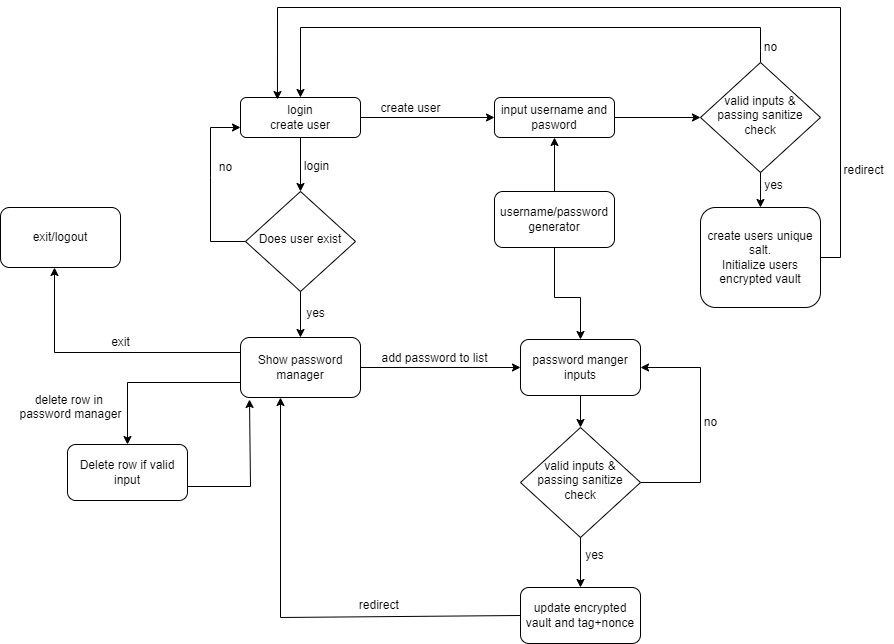

The diagram above was exported from draw.io. Its source (the exported page's mxGraphModel, read from the mxfile embedded in the PNG):
<mxGraphModel dx="2261" dy="1907" grid="1" gridSize="10" guides="1" tooltips="1" connect="1" arrows="1" fold="1" page="1" pageScale="1" pageWidth="827" pageHeight="1169" math="0" shadow="0">
  <root>
    <mxCell id="WIyWlLk6GJQsqaUBKTNV-0" />
    <mxCell id="WIyWlLk6GJQsqaUBKTNV-1" parent="WIyWlLk6GJQsqaUBKTNV-0" />
    <mxCell id="WIyWlLk6GJQsqaUBKTNV-3" value="&lt;div&gt;login&lt;div&gt;create user&lt;/div&gt;&lt;/div&gt;" style="rounded=1;whiteSpace=wrap;html=1;fontSize=12;glass=0;strokeWidth=1;shadow=0;" parent="WIyWlLk6GJQsqaUBKTNV-1" vertex="1">
      <mxGeometry x="-520" y="-110" width="120" height="40" as="geometry" />
    </mxCell>
    <mxCell id="5PD0dnW08N7NBjfCld5Z-15" style="edgeStyle=orthogonalEdgeStyle;rounded=0;orthogonalLoop=1;jettySize=auto;html=1;exitX=1;exitY=0.5;exitDx=0;exitDy=0;entryX=0;entryY=0.5;entryDx=0;entryDy=0;" parent="WIyWlLk6GJQsqaUBKTNV-1" source="5PD0dnW08N7NBjfCld5Z-0" target="5PD0dnW08N7NBjfCld5Z-12" edge="1">
      <mxGeometry relative="1" as="geometry" />
    </mxCell>
    <mxCell id="5PD0dnW08N7NBjfCld5Z-0" value="input username and&lt;div&gt;pasword&lt;/div&gt;" style="rounded=1;whiteSpace=wrap;html=1;fontSize=12;glass=0;strokeWidth=1;shadow=0;" parent="WIyWlLk6GJQsqaUBKTNV-1" vertex="1">
      <mxGeometry x="-266" y="-110" width="120" height="40" as="geometry" />
    </mxCell>
    <mxCell id="5PD0dnW08N7NBjfCld5Z-1" value="Does user exist" style="rhombus;whiteSpace=wrap;html=1;shadow=0;fontFamily=Helvetica;fontSize=12;align=center;strokeWidth=1;spacing=6;spacingTop=-4;" parent="WIyWlLk6GJQsqaUBKTNV-1" vertex="1">
      <mxGeometry x="-515" y="-16" width="110" height="100" as="geometry" />
    </mxCell>
    <mxCell id="5PD0dnW08N7NBjfCld5Z-38" style="edgeStyle=orthogonalEdgeStyle;rounded=0;orthogonalLoop=1;jettySize=auto;html=1;exitX=0.5;exitY=0;exitDx=0;exitDy=0;entryX=0.5;entryY=0;entryDx=0;entryDy=0;" parent="WIyWlLk6GJQsqaUBKTNV-1" source="5PD0dnW08N7NBjfCld5Z-12" target="WIyWlLk6GJQsqaUBKTNV-3" edge="1">
      <mxGeometry relative="1" as="geometry">
        <mxPoint y="-160" as="targetPoint" />
        <Array as="points">
          <mxPoint y="-180" />
          <mxPoint x="-460" y="-180" />
        </Array>
      </mxGeometry>
    </mxCell>
    <mxCell id="5PD0dnW08N7NBjfCld5Z-12" value="valid i&lt;span style=&quot;background-color: initial;&quot;&gt;nputs&amp;nbsp;&lt;/span&gt;&lt;span style=&quot;background-color: initial;&quot;&gt;&amp;amp; passing sanitize check&lt;/span&gt;" style="rhombus;whiteSpace=wrap;html=1;shadow=0;fontFamily=Helvetica;fontSize=12;align=center;strokeWidth=1;spacing=6;spacingTop=-4;" parent="WIyWlLk6GJQsqaUBKTNV-1" vertex="1">
      <mxGeometry x="-60" y="-145" width="120" height="110" as="geometry" />
    </mxCell>
    <mxCell id="5PD0dnW08N7NBjfCld5Z-27" style="edgeStyle=orthogonalEdgeStyle;rounded=0;orthogonalLoop=1;jettySize=auto;html=1;exitX=0.5;exitY=1;exitDx=0;exitDy=0;entryX=0.5;entryY=0;entryDx=0;entryDy=0;" parent="WIyWlLk6GJQsqaUBKTNV-1" source="5PD0dnW08N7NBjfCld5Z-12" target="5PD0dnW08N7NBjfCld5Z-25" edge="1">
      <mxGeometry relative="1" as="geometry" />
    </mxCell>
    <mxCell id="5PD0dnW08N7NBjfCld5Z-25" value="create users unique salt.&lt;div&gt;Initialize users encrypted vault&lt;/div&gt;" style="rounded=1;whiteSpace=wrap;html=1;fontSize=12;glass=0;strokeWidth=1;shadow=0;" parent="WIyWlLk6GJQsqaUBKTNV-1" vertex="1">
      <mxGeometry x="-60" width="120" height="100" as="geometry" />
    </mxCell>
    <mxCell id="5PD0dnW08N7NBjfCld5Z-33" value="&lt;font style=&quot;font-size: 12px;&quot;&gt;login&lt;/font&gt;" style="edgeLabel;html=1;align=center;verticalAlign=middle;resizable=0;points=[];" parent="WIyWlLk6GJQsqaUBKTNV-1" vertex="1" connectable="0">
      <mxGeometry x="-420" y="-40" as="geometry">
        <mxPoint x="-25" y="-2" as="offset" />
      </mxGeometry>
    </mxCell>
    <mxCell id="5PD0dnW08N7NBjfCld5Z-35" value="" style="endArrow=classic;html=1;rounded=0;exitX=1;exitY=0.5;exitDx=0;exitDy=0;entryX=0;entryY=0.5;entryDx=0;entryDy=0;" parent="WIyWlLk6GJQsqaUBKTNV-1" source="WIyWlLk6GJQsqaUBKTNV-3" target="5PD0dnW08N7NBjfCld5Z-0" edge="1">
      <mxGeometry width="50" height="50" relative="1" as="geometry">
        <mxPoint x="-170" y="80" as="sourcePoint" />
        <mxPoint x="-120" y="30" as="targetPoint" />
      </mxGeometry>
    </mxCell>
    <mxCell id="5PD0dnW08N7NBjfCld5Z-36" value="&lt;font style=&quot;font-size: 12px;&quot;&gt;create user&lt;/font&gt;" style="text;html=1;align=center;verticalAlign=middle;resizable=0;points=[];autosize=1;strokeColor=none;fillColor=none;" parent="WIyWlLk6GJQsqaUBKTNV-1" vertex="1">
      <mxGeometry x="-390" y="-114" width="80" height="30" as="geometry" />
    </mxCell>
    <mxCell id="5PD0dnW08N7NBjfCld5Z-39" value="no" style="text;html=1;align=center;verticalAlign=middle;resizable=0;points=[];autosize=1;strokeColor=none;fillColor=none;" parent="WIyWlLk6GJQsqaUBKTNV-1" vertex="1">
      <mxGeometry x="-10" y="-175" width="40" height="30" as="geometry" />
    </mxCell>
    <mxCell id="5PD0dnW08N7NBjfCld5Z-40" value="" style="endArrow=classic;html=1;rounded=0;exitX=1;exitY=0.5;exitDx=0;exitDy=0;entryX=0.308;entryY=0.05;entryDx=0;entryDy=0;entryPerimeter=0;" parent="WIyWlLk6GJQsqaUBKTNV-1" source="5PD0dnW08N7NBjfCld5Z-25" target="WIyWlLk6GJQsqaUBKTNV-3" edge="1">
      <mxGeometry width="50" height="50" relative="1" as="geometry">
        <mxPoint x="-170" y="80" as="sourcePoint" />
        <mxPoint x="-120" y="30" as="targetPoint" />
        <Array as="points">
          <mxPoint x="80" y="50" />
          <mxPoint x="80" y="-200" />
          <mxPoint x="-483" y="-200" />
        </Array>
      </mxGeometry>
    </mxCell>
    <mxCell id="5PD0dnW08N7NBjfCld5Z-41" value="yes" style="text;html=1;align=center;verticalAlign=middle;resizable=0;points=[];autosize=1;strokeColor=none;fillColor=none;" parent="WIyWlLk6GJQsqaUBKTNV-1" vertex="1">
      <mxGeometry x="-7" y="-37" width="40" height="30" as="geometry" />
    </mxCell>
    <mxCell id="5PD0dnW08N7NBjfCld5Z-44" value="" style="endArrow=classic;html=1;rounded=0;exitX=0.5;exitY=1;exitDx=0;exitDy=0;entryX=0.5;entryY=0;entryDx=0;entryDy=0;" parent="WIyWlLk6GJQsqaUBKTNV-1" source="WIyWlLk6GJQsqaUBKTNV-3" target="5PD0dnW08N7NBjfCld5Z-1" edge="1">
      <mxGeometry width="50" height="50" relative="1" as="geometry">
        <mxPoint x="-170" y="20" as="sourcePoint" />
        <mxPoint x="-120" y="-30" as="targetPoint" />
      </mxGeometry>
    </mxCell>
    <mxCell id="5PD0dnW08N7NBjfCld5Z-45" value="" style="edgeStyle=none;orthogonalLoop=1;jettySize=auto;html=1;rounded=0;entryX=0;entryY=0.75;entryDx=0;entryDy=0;exitX=0;exitY=0.5;exitDx=0;exitDy=0;" parent="WIyWlLk6GJQsqaUBKTNV-1" source="5PD0dnW08N7NBjfCld5Z-1" target="WIyWlLk6GJQsqaUBKTNV-3" edge="1">
      <mxGeometry width="100" relative="1" as="geometry">
        <mxPoint x="-520" y="30" as="sourcePoint" />
        <mxPoint x="-460" y="30" as="targetPoint" />
        <Array as="points">
          <mxPoint x="-550" y="34" />
          <mxPoint x="-550" y="-30" />
          <mxPoint x="-550" y="-80" />
        </Array>
      </mxGeometry>
    </mxCell>
    <mxCell id="5PD0dnW08N7NBjfCld5Z-46" value="&lt;font style=&quot;font-size: 12px;&quot;&gt;no&lt;/font&gt;" style="text;html=1;align=center;verticalAlign=middle;resizable=0;points=[];autosize=1;strokeColor=none;fillColor=none;" parent="WIyWlLk6GJQsqaUBKTNV-1" vertex="1">
      <mxGeometry x="-555" y="-55" width="40" height="30" as="geometry" />
    </mxCell>
    <mxCell id="5PD0dnW08N7NBjfCld5Z-50" value="Show password manager" style="rounded=1;whiteSpace=wrap;html=1;fontSize=12;glass=0;strokeWidth=1;shadow=0;" parent="WIyWlLk6GJQsqaUBKTNV-1" vertex="1">
      <mxGeometry x="-520" y="130" width="120" height="60" as="geometry" />
    </mxCell>
    <mxCell id="5PD0dnW08N7NBjfCld5Z-51" value="&lt;font style=&quot;font-size: 12px;&quot;&gt;yes&lt;/font&gt;" style="text;html=1;align=center;verticalAlign=middle;resizable=0;points=[];autosize=1;strokeColor=none;fillColor=none;" parent="WIyWlLk6GJQsqaUBKTNV-1" vertex="1">
      <mxGeometry x="-465" y="91" width="40" height="30" as="geometry" />
    </mxCell>
    <mxCell id="5PD0dnW08N7NBjfCld5Z-54" value="" style="edgeStyle=none;orthogonalLoop=1;jettySize=auto;html=1;rounded=0;exitX=1;exitY=0.5;exitDx=0;exitDy=0;" parent="WIyWlLk6GJQsqaUBKTNV-1" source="5PD0dnW08N7NBjfCld5Z-50" edge="1">
      <mxGeometry width="100" relative="1" as="geometry">
        <mxPoint x="-380" y="180" as="sourcePoint" />
        <mxPoint x="-240" y="160" as="targetPoint" />
        <Array as="points" />
      </mxGeometry>
    </mxCell>
    <mxCell id="5PD0dnW08N7NBjfCld5Z-55" value="add password to list" style="text;html=1;align=center;verticalAlign=middle;resizable=0;points=[];autosize=1;strokeColor=none;fillColor=none;" parent="WIyWlLk6GJQsqaUBKTNV-1" vertex="1">
      <mxGeometry x="-391" y="136" width="130" height="30" as="geometry" />
    </mxCell>
    <mxCell id="5PD0dnW08N7NBjfCld5Z-56" value="username/&lt;span style=&quot;background-color: initial;&quot;&gt;password generator&lt;/span&gt;" style="rounded=1;whiteSpace=wrap;html=1;fontSize=12;glass=0;strokeWidth=1;shadow=0;" parent="WIyWlLk6GJQsqaUBKTNV-1" vertex="1">
      <mxGeometry x="-266" y="-16" width="120" height="56" as="geometry" />
    </mxCell>
    <mxCell id="5PD0dnW08N7NBjfCld5Z-57" value="" style="edgeStyle=none;orthogonalLoop=1;jettySize=auto;html=1;rounded=0;exitX=0.5;exitY=0;exitDx=0;exitDy=0;entryX=0.5;entryY=1;entryDx=0;entryDy=0;" parent="WIyWlLk6GJQsqaUBKTNV-1" source="5PD0dnW08N7NBjfCld5Z-56" target="5PD0dnW08N7NBjfCld5Z-0" edge="1">
      <mxGeometry width="100" relative="1" as="geometry">
        <mxPoint x="-200" y="-10" as="sourcePoint" />
        <mxPoint x="-200" y="-70" as="targetPoint" />
        <Array as="points" />
      </mxGeometry>
    </mxCell>
    <mxCell id="5PD0dnW08N7NBjfCld5Z-58" value="password manger inputs" style="rounded=1;whiteSpace=wrap;html=1;fontSize=12;glass=0;strokeWidth=1;shadow=0;" parent="WIyWlLk6GJQsqaUBKTNV-1" vertex="1">
      <mxGeometry x="-240" y="132" width="120" height="56" as="geometry" />
    </mxCell>
    <mxCell id="5PD0dnW08N7NBjfCld5Z-59" value="" style="edgeStyle=none;orthogonalLoop=1;jettySize=auto;html=1;rounded=0;exitX=0.5;exitY=1;exitDx=0;exitDy=0;entryX=0.5;entryY=0;entryDx=0;entryDy=0;" parent="WIyWlLk6GJQsqaUBKTNV-1" source="5PD0dnW08N7NBjfCld5Z-56" target="5PD0dnW08N7NBjfCld5Z-58" edge="1">
      <mxGeometry width="100" relative="1" as="geometry">
        <mxPoint x="-260" y="80" as="sourcePoint" />
        <mxPoint x="-160" y="80" as="targetPoint" />
        <Array as="points">
          <mxPoint x="-206" y="90" />
          <mxPoint x="-180" y="90" />
        </Array>
      </mxGeometry>
    </mxCell>
    <mxCell id="5PD0dnW08N7NBjfCld5Z-60" value="valid i&lt;span style=&quot;background-color: initial;&quot;&gt;nputs&amp;nbsp;&lt;/span&gt;&lt;span style=&quot;background-color: initial;&quot;&gt;&amp;amp; passing sanitize check&lt;/span&gt;" style="rhombus;whiteSpace=wrap;html=1;shadow=0;fontFamily=Helvetica;fontSize=12;align=center;strokeWidth=1;spacing=6;spacingTop=-4;" parent="WIyWlLk6GJQsqaUBKTNV-1" vertex="1">
      <mxGeometry x="-240" y="220" width="120" height="110" as="geometry" />
    </mxCell>
    <mxCell id="5PD0dnW08N7NBjfCld5Z-61" value="" style="edgeStyle=none;orthogonalLoop=1;jettySize=auto;html=1;rounded=0;exitX=0.5;exitY=1;exitDx=0;exitDy=0;entryX=0.5;entryY=0;entryDx=0;entryDy=0;" parent="WIyWlLk6GJQsqaUBKTNV-1" source="5PD0dnW08N7NBjfCld5Z-58" target="5PD0dnW08N7NBjfCld5Z-60" edge="1">
      <mxGeometry width="100" relative="1" as="geometry">
        <mxPoint x="-110" y="180" as="sourcePoint" />
        <mxPoint x="-10" y="180" as="targetPoint" />
        <Array as="points" />
      </mxGeometry>
    </mxCell>
    <mxCell id="5PD0dnW08N7NBjfCld5Z-62" value="yes" style="text;html=1;align=center;verticalAlign=middle;resizable=0;points=[];autosize=1;strokeColor=none;fillColor=none;" parent="WIyWlLk6GJQsqaUBKTNV-1" vertex="1">
      <mxGeometry x="-186" y="333" width="40" height="30" as="geometry" />
    </mxCell>
    <mxCell id="5PD0dnW08N7NBjfCld5Z-63" value="update encrypted vault and tag+nonce" style="rounded=1;whiteSpace=wrap;html=1;fontSize=12;glass=0;strokeWidth=1;shadow=0;" parent="WIyWlLk6GJQsqaUBKTNV-1" vertex="1">
      <mxGeometry x="-240" y="380" width="120" height="56" as="geometry" />
    </mxCell>
    <mxCell id="5PD0dnW08N7NBjfCld5Z-64" value="" style="edgeStyle=none;orthogonalLoop=1;jettySize=auto;html=1;rounded=0;exitX=0.5;exitY=1;exitDx=0;exitDy=0;entryX=0.5;entryY=0;entryDx=0;entryDy=0;" parent="WIyWlLk6GJQsqaUBKTNV-1" source="5PD0dnW08N7NBjfCld5Z-60" target="5PD0dnW08N7NBjfCld5Z-63" edge="1">
      <mxGeometry width="100" relative="1" as="geometry">
        <mxPoint x="-120" y="300" as="sourcePoint" />
        <mxPoint x="-20" y="300" as="targetPoint" />
        <Array as="points" />
      </mxGeometry>
    </mxCell>
    <mxCell id="5PD0dnW08N7NBjfCld5Z-65" value="&lt;font style=&quot;font-size: 12px;&quot;&gt;no&lt;/font&gt;" style="text;html=1;align=center;verticalAlign=middle;resizable=0;points=[];autosize=1;strokeColor=none;fillColor=none;" parent="WIyWlLk6GJQsqaUBKTNV-1" vertex="1">
      <mxGeometry x="-70" y="200" width="40" height="30" as="geometry" />
    </mxCell>
    <mxCell id="5PD0dnW08N7NBjfCld5Z-66" value="" style="edgeStyle=none;orthogonalLoop=1;jettySize=auto;html=1;rounded=0;exitX=1;exitY=0.5;exitDx=0;exitDy=0;entryX=1;entryY=0.5;entryDx=0;entryDy=0;" parent="WIyWlLk6GJQsqaUBKTNV-1" source="5PD0dnW08N7NBjfCld5Z-60" target="5PD0dnW08N7NBjfCld5Z-58" edge="1">
      <mxGeometry width="100" relative="1" as="geometry">
        <mxPoint x="-370" y="320" as="sourcePoint" />
        <mxPoint x="-270" y="320" as="targetPoint" />
        <Array as="points">
          <mxPoint x="-60" y="275" />
          <mxPoint x="-60" y="160" />
        </Array>
      </mxGeometry>
    </mxCell>
    <mxCell id="5PD0dnW08N7NBjfCld5Z-67" value="" style="edgeStyle=none;orthogonalLoop=1;jettySize=auto;html=1;rounded=0;exitX=0;exitY=0.5;exitDx=0;exitDy=0;" parent="WIyWlLk6GJQsqaUBKTNV-1" source="5PD0dnW08N7NBjfCld5Z-63" edge="1">
      <mxGeometry width="100" relative="1" as="geometry">
        <mxPoint x="-410" y="360" as="sourcePoint" />
        <mxPoint x="-480" y="190" as="targetPoint" />
        <Array as="points">
          <mxPoint x="-480" y="410" />
        </Array>
      </mxGeometry>
    </mxCell>
    <mxCell id="5PD0dnW08N7NBjfCld5Z-68" value="Delete row if valid input" style="rounded=1;whiteSpace=wrap;html=1;fontSize=12;glass=0;strokeWidth=1;shadow=0;" parent="WIyWlLk6GJQsqaUBKTNV-1" vertex="1">
      <mxGeometry x="-693" y="237" width="120" height="56" as="geometry" />
    </mxCell>
    <mxCell id="5PD0dnW08N7NBjfCld5Z-69" value="" style="edgeStyle=none;orthogonalLoop=1;jettySize=auto;html=1;rounded=0;exitX=0;exitY=0.75;exitDx=0;exitDy=0;entryX=0.5;entryY=0;entryDx=0;entryDy=0;" parent="WIyWlLk6GJQsqaUBKTNV-1" source="5PD0dnW08N7NBjfCld5Z-50" target="5PD0dnW08N7NBjfCld5Z-68" edge="1">
      <mxGeometry width="100" relative="1" as="geometry">
        <mxPoint x="-630" y="230" as="sourcePoint" />
        <mxPoint x="-530" y="230" as="targetPoint" />
        <Array as="points">
          <mxPoint x="-633" y="175" />
        </Array>
      </mxGeometry>
    </mxCell>
    <mxCell id="5PD0dnW08N7NBjfCld5Z-70" value="delete row in&amp;nbsp;&lt;div&gt;password manager&lt;div&gt;&lt;br&gt;&lt;/div&gt;&lt;/div&gt;" style="text;html=1;align=center;verticalAlign=middle;resizable=0;points=[];autosize=1;strokeColor=none;fillColor=none;" parent="WIyWlLk6GJQsqaUBKTNV-1" vertex="1">
      <mxGeometry x="-755" y="177" width="130" height="60" as="geometry" />
    </mxCell>
    <mxCell id="5PD0dnW08N7NBjfCld5Z-75" value="" style="edgeStyle=none;orthogonalLoop=1;jettySize=auto;html=1;rounded=0;entryX=0.075;entryY=1.033;entryDx=0;entryDy=0;entryPerimeter=0;exitX=1;exitY=0.75;exitDx=0;exitDy=0;" parent="WIyWlLk6GJQsqaUBKTNV-1" source="5PD0dnW08N7NBjfCld5Z-68" target="5PD0dnW08N7NBjfCld5Z-50" edge="1">
      <mxGeometry width="100" relative="1" as="geometry">
        <mxPoint x="-620" y="170" as="sourcePoint" />
        <mxPoint x="-520" y="175" as="targetPoint" />
        <Array as="points">
          <mxPoint x="-510" y="279" />
        </Array>
      </mxGeometry>
    </mxCell>
    <mxCell id="5PD0dnW08N7NBjfCld5Z-76" value="redirect&amp;nbsp;" style="text;html=1;align=center;verticalAlign=middle;resizable=0;points=[];autosize=1;strokeColor=none;fillColor=none;" parent="WIyWlLk6GJQsqaUBKTNV-1" vertex="1">
      <mxGeometry x="-415" y="383" width="70" height="30" as="geometry" />
    </mxCell>
    <mxCell id="5PD0dnW08N7NBjfCld5Z-77" value="redirect" style="text;html=1;align=center;verticalAlign=middle;resizable=0;points=[];autosize=1;strokeColor=none;fillColor=none;" parent="WIyWlLk6GJQsqaUBKTNV-1" vertex="1">
      <mxGeometry x="73" y="-52" width="60" height="30" as="geometry" />
    </mxCell>
    <mxCell id="nhomjEoyBAU2g-zAkUgR-0" value="" style="edgeStyle=none;orthogonalLoop=1;jettySize=auto;html=1;rounded=0;exitX=0.5;exitY=1;exitDx=0;exitDy=0;entryX=0.5;entryY=0;entryDx=0;entryDy=0;" parent="WIyWlLk6GJQsqaUBKTNV-1" source="5PD0dnW08N7NBjfCld5Z-1" target="5PD0dnW08N7NBjfCld5Z-50" edge="1">
      <mxGeometry width="100" relative="1" as="geometry">
        <mxPoint x="-410" y="70" as="sourcePoint" />
        <mxPoint x="-310" y="70" as="targetPoint" />
        <Array as="points" />
      </mxGeometry>
    </mxCell>
    <mxCell id="nnh1QAdD8UzFmphNOxvL-0" value="exit/logout" style="rounded=1;whiteSpace=wrap;html=1;fontSize=12;glass=0;strokeWidth=1;shadow=0;" parent="WIyWlLk6GJQsqaUBKTNV-1" vertex="1">
      <mxGeometry x="-760" width="120" height="60" as="geometry" />
    </mxCell>
    <mxCell id="nnh1QAdD8UzFmphNOxvL-1" value="" style="edgeStyle=none;orthogonalLoop=1;jettySize=auto;html=1;rounded=0;exitX=0;exitY=0.25;exitDx=0;exitDy=0;" parent="WIyWlLk6GJQsqaUBKTNV-1" source="5PD0dnW08N7NBjfCld5Z-50" edge="1">
      <mxGeometry width="100" relative="1" as="geometry">
        <mxPoint x="-680" y="130" as="sourcePoint" />
        <mxPoint x="-706" y="60" as="targetPoint" />
        <Array as="points">
          <mxPoint x="-706" y="145" />
        </Array>
      </mxGeometry>
    </mxCell>
    <mxCell id="nnh1QAdD8UzFmphNOxvL-2" value="exit" style="text;html=1;align=center;verticalAlign=middle;resizable=0;points=[];autosize=1;strokeColor=none;fillColor=none;" parent="WIyWlLk6GJQsqaUBKTNV-1" vertex="1">
      <mxGeometry x="-660" y="120" width="40" height="30" as="geometry" />
    </mxCell>
  </root>
</mxGraphModel>